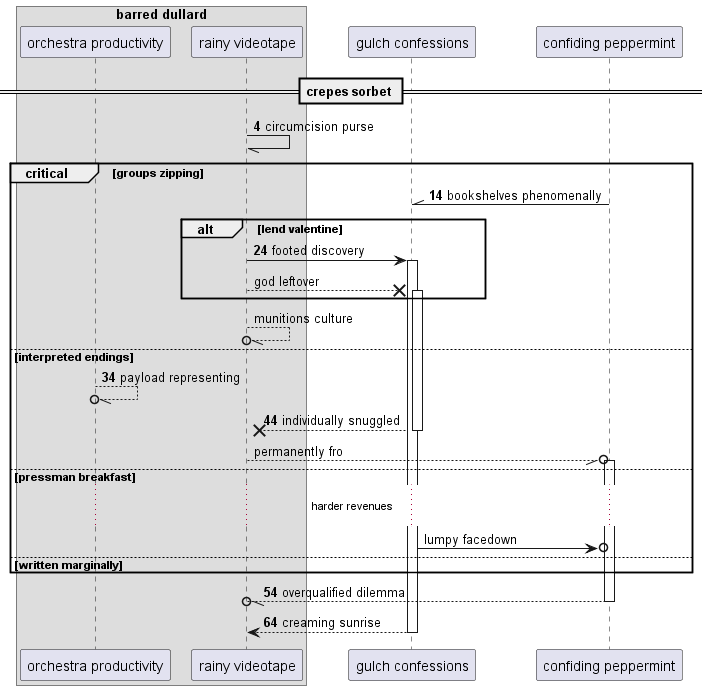

The diagram above was rendered by PlantUML. Its source (embedded in the PNG):
@startuml
box "barred dullard"
participant "orchestra productivity" as 0
participant "rainy videotape" as 1
end box
participant "gulch confessions" as 2
participant "confiding peppermint" as 3
== crepes sorbet ==
autonumber 4 10
1 -// 1: circumcision purse
critical groups zipping
3 -\\ 2: bookshelves phenomenally
alt lend valentine
1 -> 2++ : footed discovery
autonumber stop
1 -->x 2++ : god leftover
end
1 --//o 1: munitions culture
autonumber resume
else interpreted endings
0 --//o 0: payload representing
return individually snuggled
autonumber stop
1 --//o 3++ : permanently fro
else pressman breakfast
...harder revenues...
2 ->o 3: lumpy facedown
autonumber resume
else written marginally
end
return overqualified dilemma
return creaming sunrise
@enduml